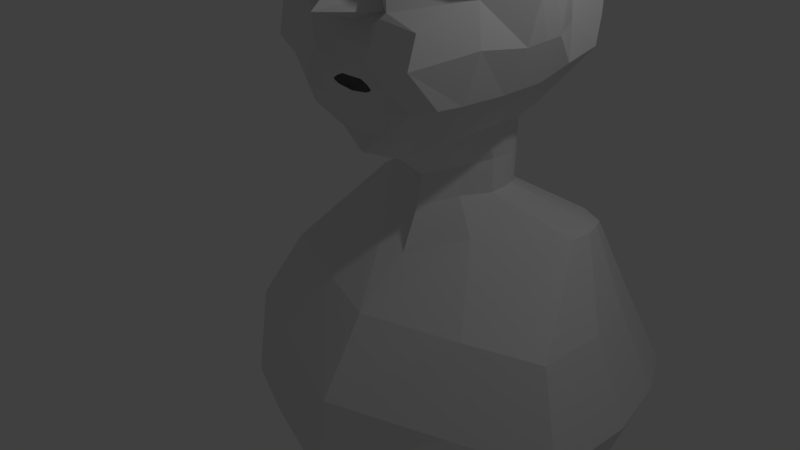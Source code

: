 # Source: shanlipocket.blend  (saved by Blender 2.78.0; exported with 4.5.12 LTS)
import bpy
from mathutils import Matrix  # noqa: F401  (used for matrix-valued properties, if any)

bpy.ops.wm.read_factory_settings(use_empty=True)
scene = bpy.context.scene
scene.name = 'Scene'

# ---- collections
col_collection_1 = bpy.data.collections.new('Collection 1'); scene.collection.children.link(col_collection_1)

# ---- world
world_world = bpy.data.worlds.new('World'); scene.world = world_world
world_world.color = (0.05088, 0.05088, 0.05088)
world_world.use_sun_shadow = False
world_world.sun_shadow_jitter_overblur = 0.0
world_world.cycles.sampling_method = 'MANUAL'

# ---- cameras
cam_camera = bpy.data.cameras.new('Camera')
cam_camera.clip_end = 100.0
cam_camera.lens = 35.0
cam_camera.sensor_width = 32.0
cam_camera.sensor_height = 18.0
cam_camera.ortho_scale = 7.314
cam_camera.dof.focus_distance = 0.0
cam_camera.dof.aperture_fstop = 128.0

# ---- lights
light_lamp = bpy.data.lights.new('Lamp', 'POINT')
light_lamp.transmission_factor = 0.0
light_lamp.cutoff_distance = 30.0
light_lamp.energy = 100.0
light_lamp.shadow_buffer_clip_start = 1.001
light_lamp.shadow_soft_size = 0.1
light_lamp.shadow_maximum_resolution = 0.006
light_lamp.use_absolute_resolution = True

# ---- meshes
me_plane = bpy.data.meshes.new('Plane')
me_plane.from_pydata([(0.2829, -0.2197, 2.785), (0.2707, -0.2181, 2.353), (0.1661, -0.2184, 2.399), (0.4237, -0.3964, 2.69), (0.0, -0.2197, 2.805), (0.0, -0.2185, 2.399), (0.344, -0.2177, 2.296), (0.6955, -0.3247, 2.455), (0.3353, -0.2179, 2.317), (0.7666, -0.1625, 2.227), (0.3127, -0.2178, 2.287), (0.6261, -0.2143, 2.032), (0.2438, -0.2172, 2.257), (0.3361, -0.2135, 1.859), (0.0, -0.2172, 2.227), (0.0, -0.2135, 1.824), (0.1851, -0.08969, 2.991), (0.5188, -0.3531, 2.928), (0.0, -0.09131, 3.031), (0.8548, -0.4108, 2.64), (0.9128, -0.1719, 2.137), (0.7017, -0.209, 1.925), (0.3744, -0.09181, 1.732), (0.0, -0.06029, 1.606), (0.3726, -0.03324, 3.161), (0.5993, -0.3174, 3.171), (0.0, -0.7687, 3.217), (1.106, -0.3938, 2.709), (1.132, 0.04463, 2.189), (0.8208, 0.2079, 1.796), (0.3323, 0.06113, 1.539), (0.0, -0.09194, 1.431), (0.3323, -0.0649, 3.357), (0.6484, -0.2651, 3.234), (0.0, -0.5877, 3.373), (1.132, -0.2962, 3.111), (0.1361, -0.305, 3.785), (0.5311, -0.09814, 3.819), (0.0, -0.4047, 3.962), (0.1543, -0.2615, 4.053), (0.5607, -0.1197, 4.075), (0.0, -0.3286, 4.212), (0.3411, -0.189, 4.3), (0.717, -0.1144, 4.278), (0.0, -0.2617, 4.449), (0.3322, -0.002756, 4.801), (0.634, -0.001393, 4.797), (0.0, -0.002756, 4.808), (1.071, -0.001398, 4.405), (1.006, -0.001393, 4.651), (1.367, -0.001398, 4.223), (1.384, 0.2441, 4.518), (1.26, -0.001398, 4.01), (1.607, 0.2632, 4.095), (1.089, -0.01914, 3.89), (1.533, 0.2479, 3.684), (0.8626, 0.01816, 3.831), (1.426, 0.3291, 3.405), (1.234, 0.3347, 2.205), (0.5766, -0.2074, 3.424), (0.2579, -0.06578, 3.519), (0.0, -0.4866, 3.535), (1.469, 0.3317, 2.878), (0.8438, 0.4451, 1.624), (0.0, 0.5623, 1.145), (0.2985, 0.2529, 5.01), (0.6002, 0.2543, 4.978), (0.0, 0.2529, 5.026), (0.9626, 0.2543, 4.936), (1.314, 0.2288, 4.707), (0.2905, 0.6159, 5.235), (0.5708, 0.6172, 5.205), (0.0, 0.6159, 5.25), (0.9075, 0.6172, 5.166), (1.303, 0.698, 5.032), (0.1906, 1.301, 5.534), (0.4709, 1.302, 5.504), (0.0, 1.301, 5.549), (0.8076, 1.302, 5.465), (1.144, 1.302, 5.283), (0.2905, 1.931, 5.291), (0.5708, 1.932, 5.261), (0.0, 1.931, 5.306), (0.9075, 1.932, 5.222), (1.352, 1.932, 5.02), (0.2876, 2.687, 4.85), (0.5676, 2.552, 4.823), (0.0, 2.697, 4.864), (0.91, 2.445, 4.76), (1.515, 2.254, 4.547), (0.2866, 2.92, 4.443), (0.567, 2.937, 4.428), (0.0, 2.921, 4.451), (0.9357, 2.716, 4.369), (1.486, 2.387, 4.185), (0.2961, 3.247, 3.889), (0.5778, 3.164, 3.883), (0.0, 3.262, 3.89), (1.006, 2.886, 3.723), (1.46, 2.461, 3.798), (0.2963, 3.294, 3.52), (0.5766, 3.156, 3.517), (0.0, 3.309, 3.52), (1.008, 2.944, 3.516), (1.497, 2.483, 3.784), (1.794, 0.8991, 3.428), (1.392, 0.8543, 2.257), (1.651, 0.8873, 2.844), (0.8774, 0.8099, 1.684), (0.0, 0.9559, 0.8193), (1.703, 0.8361, 4.467), (1.8, 0.8102, 4.115), (1.826, 0.8802, 3.751), (0.2025, -0.2197, 2.572), (0.3595, -0.2192, 2.502), (0.0, -0.2197, 2.572), (0.485, -0.2185, 2.405), (0.5335, -0.2178, 2.292), (0.4227, -0.2167, 2.147), (0.2901, -0.2159, 2.089), (0.0, -0.2159, 2.054), (0.3053, 3.244, 3.001), (0.5863, 3.091, 2.96), (0.0, 3.26, 3.003), (0.92, 2.842, 2.982), (1.53, 2.406, 2.942), (0.3093, 3.105, 2.679), (0.591, 2.98, 2.602), (0.0, 3.135, 2.72), (0.9074, 2.67, 2.6), (1.529, 2.344, 2.578), (0.1877, 2.539, 1.794), (0.3611, 2.441, 1.764), (0.0, 2.605, 1.8), (0.5825, 2.33, 1.745), (0.9047, 2.094, 1.778), (0.1979, 2.257, 1.496), (0.3802, 2.192, 1.488), (0.0, 2.298, 1.499), (0.5681, 2.156, 1.472), (0.6607, 1.959, 1.526), (1.386, 1.684, 4.932), (1.501, 1.718, 4.509), (1.506, 1.798, 4.194), (1.508, 1.836, 3.826), (1.509, 1.816, 3.456), (1.512, 1.845, 2.969), (1.492, 1.888, 2.448), (0.8859, 1.776, 1.772), (0.7124, 1.681, 1.556), (1.392, 1.361, 4.951), (1.663, 1.355, 4.468), (1.766, 1.353, 4.127), (1.768, 1.392, 3.772), (1.769, 1.385, 3.416), (1.689, 1.419, 2.894), (1.434, 1.439, 2.291), (0.8528, 1.402, 1.725), (0.6842, 1.397, 1.542), (0.3853, 2.233, 0.9764), (0.2471, 2.286, 0.9812), (0.0, 2.325, 0.969), (0.5287, 2.203, 0.9613), (0.5987, 2.059, 1.016), (0.6373, 1.852, 1.052), (0.6162, 1.637, 1.043), (0.0, 0.8583, 0.4123), (0.3854, 2.221, 0.5634), (0.2448, 2.302, 0.5564), (0.0, 2.373, 0.5292), (0.5322, 2.188, 0.5524), (0.6026, 2.039, 0.5883), (0.6419, 1.841, 0.5829), (0.6205, 1.631, 0.5631), (0.0, 0.6013, -0.2074), (1.513, 2.681, 0.2056), (1.35, 2.749, 0.2171), (0.0, 2.803, 0.2095), (1.682, 2.61, 0.1993), (1.765, 2.435, 0.2136), (1.81, 2.215, 0.2048), (1.785, 1.917, 0.1891), (0.0, -0.1854, -0.8151), (1.527, 3.133, -0.8048), (0.0, 3.349, -0.768), (0.0, 3.52, -0.7924), (2.066, 2.906, -0.8246), (2.329, 2.347, -0.7793), (2.474, 1.646, -0.8071), (2.395, 0.6967, -0.8573), (1.681, 1.117, 4.467), (1.672, 1.176, 2.871), (1.415, 1.171, 2.275), (1.795, 1.158, 3.762), (1.78, 1.163, 3.422), (1.782, 1.105, 4.121), (0.3709, 1.015, 1.361), (1.351, 1.057, 4.988), (0.8641, 1.131, 1.706), (0.334, 1.325, 0.9405), (0.3363, 1.314, 0.5191), (0.7694, 1.074, 0.11), (1.371, 0.2927, -0.838), (0.0, -0.8403, -1.905), (1.797, 3.518, -1.892), (0.0, 3.802, -1.843), (0.0, 4.027, -1.875), (2.504, 3.22, -1.918), (2.85, 2.485, -1.858), (3.04, 1.565, -1.895), (2.937, 0.3183, -1.961), (1.592, -0.2123, -1.935), (0.0, -0.8403, -1.905), (1.797, 3.518, -1.892), (0.0, 3.802, -1.843), (0.0, 4.027, -1.875), (2.504, 3.22, -1.918), (2.85, 2.485, -1.858), (3.04, 1.565, -1.895), (2.937, 0.3183, -1.961), (1.592, -0.2123, -1.935), (0.0, -0.9914, -3.111), (1.765, 2.507, -3.1), (0.0, 2.734, -3.061), (0.0, 2.915, -3.087), (2.333, 2.267, -3.121), (2.61, 1.678, -3.073), (2.763, 0.939, -3.103), (2.68, -0.06156, -3.156), (1.6, -0.4874, -3.135), (0.0, 0.04066, -4.293), (1.689, 2.423, -4.286), (0.0, 2.578, -4.259), (0.0, 2.701, -4.277), (2.076, 2.26, -4.3), (2.265, 1.858, -4.267), (2.369, 1.355, -4.287), (2.312, 0.6739, -4.323), (1.577, 0.3839, -4.31), (0.0, 0.6708, -4.901), (1.777, 3.053, -4.894), (0.0, 3.208, -4.867), (0.0, 3.331, -4.885), (2.164, 2.89, -4.908), (2.353, 2.488, -4.876), (2.457, 1.985, -4.896), (2.4, 1.304, -4.932), (1.665, 1.014, -4.918), (0.0, -0.06372, -6.147), (1.916, 3.458, -6.136), (0.0, 3.852, -6.066), (0.0, 4.111, -6.078), (2.488, 3.217, -6.157), (2.767, 2.623, -6.109), (2.921, 1.88, -6.139), (2.837, 0.8724, -6.192), (1.751, 0.4437, -6.172), (0.3045, 2.826, -7.029), (0.0, 2.95, -7.011), (0.0, 3.092, -7.03), (0.7169, 2.611, -7.037), (1.239, 2.503, -7.003), (0.0, 1.348, -6.946), (0.552, 1.594, -6.958), (0.3372, 1.482, -6.952)], [], [(0, 113, 114, 3), (0, 4, 115, 113), (3, 114, 116, 7), (7, 116, 117, 9), (9, 117, 118, 11), (11, 118, 119, 13), (13, 119, 120, 15), (3, 7, 19, 17), (11, 13, 22, 21), (0, 3, 17, 16), (7, 9, 20, 19), (13, 15, 23, 22), (9, 11, 21, 20), (4, 0, 16, 18), (21, 22, 30, 29), (19, 20, 28, 27), (18, 16, 24, 26), (22, 23, 31, 30), (20, 21, 29, 28), (17, 19, 27, 25), (16, 17, 25, 24), (25, 27, 35, 33), (26, 24, 32, 34), (24, 25, 33, 32), (61, 60, 36, 38), (60, 59, 37, 36), (38, 36, 39, 41), (36, 37, 40, 39), (41, 39, 42, 44), (39, 40, 43, 42), (44, 42, 45, 47), (42, 43, 46, 45), (46, 43, 48, 49), (49, 48, 50, 51), (51, 50, 52, 53), (53, 52, 54, 55), (55, 54, 56, 57), (57, 56, 37, 59), (32, 33, 59, 60), (34, 32, 60, 61), (29, 30, 64, 63), (27, 28, 58, 62), (33, 35, 57, 59), (30, 31, 64), (28, 29, 63, 58), (35, 27, 62, 57), (47, 45, 65, 67), (49, 51, 69, 68), (45, 46, 66, 65), (46, 49, 68, 66), (68, 69, 74, 73), (67, 65, 70, 72), (66, 68, 73, 71), (65, 66, 71, 70), (73, 74, 79, 78), (72, 70, 75, 77), (71, 73, 78, 76), (70, 71, 76, 75), (75, 76, 81, 80), (78, 79, 84, 83), (77, 75, 80, 82), (76, 78, 83, 81), (81, 83, 88, 86), (80, 81, 86, 85), (83, 84, 89, 88), (82, 80, 85, 87), (86, 88, 93, 91), (85, 86, 91, 90), (88, 89, 94, 93), (87, 85, 90, 92), (91, 93, 98, 96), (90, 91, 96, 95), (93, 94, 99, 98), (92, 90, 95, 97), (96, 98, 103, 101), (95, 96, 101, 100), (98, 99, 104, 103), (97, 95, 100, 102), (55, 57, 105, 112), (62, 58, 106, 107), (63, 64, 108), (57, 62, 107, 105), (58, 63, 108, 106), (51, 53, 111, 110), (69, 51, 110, 74), (53, 55, 112, 111), (102, 100, 121, 123), (2, 1, 114, 113), (5, 2, 113, 115), (1, 6, 116, 114), (6, 8, 117, 116), (8, 10, 118, 117), (10, 12, 119, 118), (12, 14, 120, 119), (101, 103, 124, 122), (100, 101, 122, 121), (103, 104, 125, 124), (122, 124, 129, 127), (121, 122, 127, 126), (124, 125, 130, 129), (123, 121, 126, 128), (127, 129, 134, 132), (126, 127, 132, 131), (129, 130, 135, 134), (128, 126, 131, 133), (132, 134, 139, 137), (131, 132, 137, 136), (134, 135, 140, 139), (133, 131, 136, 138), (130, 125, 146, 147), (89, 84, 141, 142), (135, 130, 147, 148), (94, 89, 142, 143), (140, 135, 148, 149), (99, 94, 143, 144), (104, 99, 144, 145), (125, 104, 145, 146), (143, 142, 151, 152), (148, 147, 156, 157), (146, 145, 154, 155), (144, 143, 152, 153), (142, 141, 150, 151), (149, 148, 157, 158), (147, 146, 155, 156), (145, 144, 153, 154), (198, 192, 106, 108), (191, 194, 105, 107), (193, 195, 111, 112), (190, 197, 74, 110), (196, 198, 108, 64), (192, 191, 107, 106), (194, 193, 112, 105), (195, 190, 110, 111), (137, 139, 162, 159), (136, 137, 159, 160), (149, 158, 165, 164), (196, 64, 109, 199), (139, 140, 163, 162), (140, 149, 164, 163), (138, 136, 160, 161), (160, 159, 167, 168), (199, 109, 166, 200), (163, 164, 172, 171), (159, 162, 170, 167), (164, 165, 173, 172), (161, 160, 168, 169), (162, 163, 171, 170), (200, 166, 174, 201), (168, 167, 175, 176), (171, 172, 180, 179), (167, 170, 178, 175), (172, 173, 181, 180), (170, 171, 179, 178), (169, 168, 176, 177), (176, 175, 183, 184), (179, 180, 188, 187), (175, 178, 186, 183), (180, 181, 189, 188), (178, 179, 187, 186), (177, 176, 184, 185), (201, 174, 182, 202), (181, 201, 202, 189), (173, 200, 201, 181), (165, 199, 200, 173), (158, 196, 199, 165), (152, 151, 190, 195), (154, 153, 193, 194), (156, 155, 191, 192), (158, 157, 198, 196), (151, 150, 197, 190), (153, 152, 195, 193), (155, 154, 194, 191), (157, 156, 192, 198), (183, 186, 207, 204), (202, 182, 203, 211), (188, 189, 210, 209), (186, 187, 208, 207), (185, 184, 205, 206), (189, 202, 211, 210), (184, 183, 204, 205), (187, 188, 209, 208), (205, 204, 213, 214), (208, 209, 218, 217), (204, 207, 216, 213), (211, 203, 212, 220), (209, 210, 219, 218), (207, 208, 217, 216), (206, 205, 214, 215), (210, 211, 220, 219), (220, 212, 221, 229), (218, 219, 228, 227), (216, 217, 226, 225), (215, 214, 223, 224), (219, 220, 229, 228), (214, 213, 222, 223), (217, 218, 227, 226), (213, 216, 225, 222), (225, 226, 235, 234), (224, 223, 232, 233), (228, 229, 238, 237), (223, 222, 231, 232), (226, 227, 236, 235), (222, 225, 234, 231), (229, 221, 230, 238), (227, 228, 237, 236), (237, 238, 247, 246), (232, 231, 240, 241), (235, 236, 245, 244), (231, 234, 243, 240), (238, 230, 239, 247), (236, 237, 246, 245), (234, 235, 244, 243), (233, 232, 241, 242), (244, 245, 254, 253), (240, 243, 252, 249), (247, 239, 248, 256), (245, 246, 255, 254), (243, 244, 253, 252), (242, 241, 250, 251), (246, 247, 256, 255), (241, 240, 249, 250), (252, 253, 261, 260), (251, 250, 258, 259), (250, 249, 257, 258), (249, 252, 260, 257), (256, 248, 262, 264), (255, 256, 264, 263)])
me_plane.use_remesh_preserve_volume = False
me_plane.use_remesh_preserve_attributes = False
me_plane.use_mirror_vertex_groups = False
me_plane.update()

# ---- objects
ob_plane = bpy.data.objects.new('Plane', me_plane)
ob_lamp = bpy.data.objects.new('Lamp', light_lamp)
ob_camera = bpy.data.objects.new('Camera', cam_camera)

# ---- transforms, parenting, visibility, modifiers, constraints
ob_plane.location = (0.0, 0.0, 0.0)
ob_plane.lineart.crease_threshold = 0.0
_m = ob_plane.modifiers.new('Mirror', 'MIRROR')
_m.use_clip = True
ob_lamp.location = (4.076, 1.005, 5.904)
ob_lamp.rotation_euler = (0.6503, 0.05522, 1.866)
ob_lamp.lock_rotations_4d = False
ob_lamp.empty_display_type = 'ARROWS'
ob_lamp.color = (0.0, 0.0, 0.0, 0.0)
ob_lamp.lineart.crease_threshold = 0.0
ob_camera.location = (7.481, -6.508, 5.344)
ob_camera.rotation_euler = (1.109, 0.0, 0.8149)
ob_camera.lock_rotations_4d = False
ob_camera.empty_display_type = 'ARROWS'
ob_camera.color = (0.0, 0.0, 0.0, 0.0)
ob_camera.display_type = 'WIRE'
ob_camera.lineart.crease_threshold = 0.0

# ---- collection membership
col_collection_1.objects.link(ob_plane)
col_collection_1.objects.link(ob_lamp)
col_collection_1.objects.link(ob_camera)

# ---- scene / render settings (as saved in the file)
scene.camera = ob_camera
scene.frame_start = 1; scene.frame_end = 250; scene.frame_set(1)
scene.render.engine = 'BLENDER_EEVEE_NEXT'
scene.render.resolution_percentage = 50
scene.render.dither_intensity = 0.0
scene.cycles.use_denoising = False
scene.cycles.samples = 128
scene.cycles.sampling_pattern = 'TABULATED_SOBOL'
scene.cycles.light_sampling_threshold = 0.0
scene.cycles.use_adaptive_sampling = False
scene.cycles.use_light_tree = False
scene.cycles.blur_glossy = 0.0
scene.cycles.sample_clamp_indirect = 0.0
scene.view_settings.view_transform = 'Standard'
bpy.context.view_layer.update()

